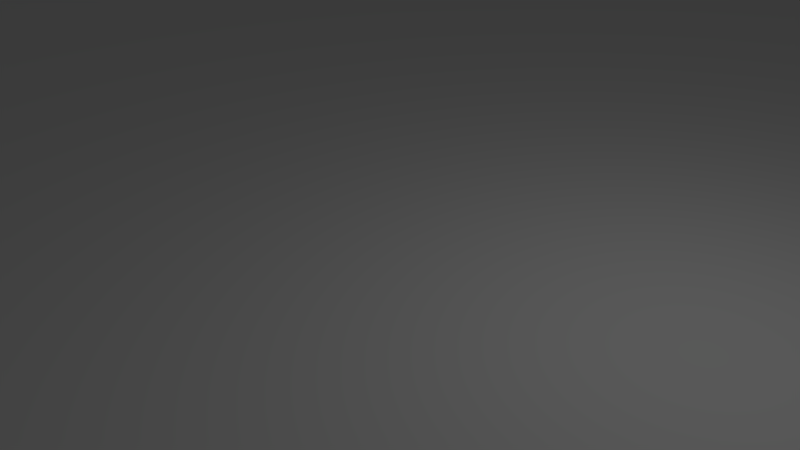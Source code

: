 # Source: PlaneField.blend  (saved by Blender 2.76.0; exported with 4.5.12 LTS)
import bpy
from mathutils import Matrix  # noqa: F401  (used for matrix-valued properties, if any)

bpy.ops.wm.read_factory_settings(use_empty=True)
scene = bpy.context.scene
scene.name = 'Scene'

# ---- collections
col_collection_1 = bpy.data.collections.new('Collection 1'); scene.collection.children.link(col_collection_1)

# ---- world
world_world = bpy.data.worlds.new('World'); scene.world = world_world
world_world.color = (0.05088, 0.05088, 0.05088)
world_world.use_sun_shadow = False
world_world.sun_shadow_jitter_overblur = 0.0
world_world.cycles.sampling_method = 'MANUAL'
world_world.cycles.sample_map_resolution = 256

# ---- cameras
cam_camera = bpy.data.cameras.new('Camera')
cam_camera.clip_end = 100.0
cam_camera.lens = 35.0
cam_camera.sensor_width = 32.0
cam_camera.sensor_height = 18.0
cam_camera.ortho_scale = 7.314
cam_camera.dof.focus_distance = 0.0
cam_camera.dof.aperture_fstop = 128.0

# ---- lights
light_lamp = bpy.data.lights.new('Lamp', 'POINT')
light_lamp.transmission_factor = 0.0
light_lamp.cutoff_distance = 30.0
light_lamp.energy = 100.0
light_lamp.shadow_buffer_clip_start = 1.001
light_lamp.shadow_soft_size = 0.1
light_lamp.shadow_maximum_resolution = 0.006
light_lamp.use_absolute_resolution = True
light_lamp.cycles.use_multiple_importance_sampling = False

# ---- meshes
me_plane = bpy.data.meshes.new('Plane')
me_plane.from_pydata([(-50.0, -25.0, 0.0), (50.0, -25.0, 0.0), (-50.0, 25.0, 0.0), (50.0, 25.0, 0.0)], [], [(0, 1, 3, 2)])
_uv = me_plane.uv_layers.new(name='UVMap')
_uv.uv.foreach_set('vector', [7.07e-05, 7.07e-05, 0.9999, 7.074e-05, 0.9999, 0.9961, 7.074e-05, 0.9961])
me_plane.use_remesh_preserve_volume = False
me_plane.use_remesh_preserve_attributes = False
me_plane.use_mirror_vertex_groups = False
me_plane.update()

# ---- objects
ob_plane = bpy.data.objects.new('Plane', me_plane)
ob_lamp = bpy.data.objects.new('Lamp', light_lamp)
ob_camera = bpy.data.objects.new('Camera', cam_camera)

# ---- transforms, parenting, visibility, modifiers, constraints
ob_plane.location = (0.0, 0.0, 0.0)
ob_plane.lineart.crease_threshold = 0.0
ob_lamp.location = (4.076, 1.005, 5.904)
ob_lamp.rotation_euler = (0.6503, 0.05522, 1.866)
ob_lamp.lock_rotations_4d = False
ob_lamp.empty_display_type = 'ARROWS'
ob_lamp.color = (0.0, 0.0, 0.0, 0.0)
ob_lamp.lineart.crease_threshold = 0.0
ob_camera.location = (7.481, -6.508, 5.344)
ob_camera.rotation_euler = (1.109, 0.01082, 0.8149)
ob_camera.lock_rotations_4d = False
ob_camera.empty_display_type = 'ARROWS'
ob_camera.color = (0.0, 0.0, 0.0, 0.0)
ob_camera.display_type = 'WIRE'
ob_camera.lineart.crease_threshold = 0.0

# ---- collection membership
col_collection_1.objects.link(ob_plane)
col_collection_1.objects.link(ob_lamp)
col_collection_1.objects.link(ob_camera)

# ---- scene / render settings (as saved in the file)
scene.camera = ob_camera
scene.frame_start = 1; scene.frame_end = 250; scene.frame_set(1)
scene.render.engine = 'BLENDER_EEVEE_NEXT'
scene.render.resolution_percentage = 50
scene.render.dither_intensity = 0.0
scene.cycles.use_denoising = False
scene.cycles.samples = 10
scene.cycles.sampling_pattern = 'TABULATED_SOBOL'
scene.cycles.light_sampling_threshold = 0.0
scene.cycles.use_adaptive_sampling = False
scene.cycles.use_light_tree = False
scene.cycles.blur_glossy = 0.0
scene.cycles.pixel_filter_type = 'GAUSSIAN'
scene.cycles.sample_clamp_indirect = 0.0
scene.view_settings.view_transform = 'Standard'
bpy.context.view_layer.update()
